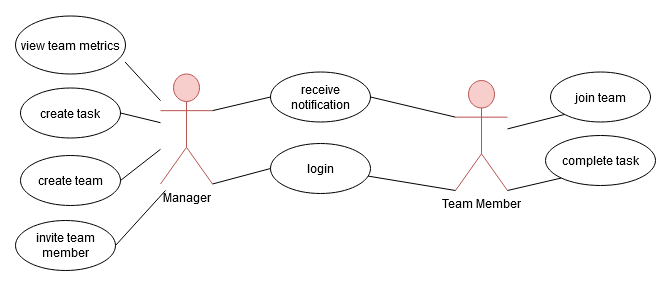

The diagram above was exported from draw.io. Its source (the exported page's mxGraphModel, read from the mxfile embedded in the PNG):
<mxGraphModel dx="3987" dy="953" grid="1" gridSize="10" guides="1" tooltips="1" connect="1" arrows="1" fold="1" page="1" pageScale="1" pageWidth="827" pageHeight="1169" math="0" shadow="0">
  <root>
    <mxCell id="0" />
    <mxCell id="1" parent="0" />
    <mxCell id="2" value="complete task" style="ellipse;whiteSpace=wrap;html=1;" vertex="1" parent="1">
      <mxGeometry x="-170" y="305" width="110" height="50" as="geometry" />
    </mxCell>
    <mxCell id="3" value="create task" style="ellipse;whiteSpace=wrap;html=1;" vertex="1" parent="1">
      <mxGeometry x="-695" y="257.5" width="100" height="50" as="geometry" />
    </mxCell>
    <mxCell id="4" value="join team" style="ellipse;whiteSpace=wrap;html=1;" vertex="1" parent="1">
      <mxGeometry x="-165" y="241.5" width="100" height="50" as="geometry" />
    </mxCell>
    <mxCell id="5" value="receive notification" style="ellipse;whiteSpace=wrap;html=1;" vertex="1" parent="1">
      <mxGeometry x="-445" y="241.5" width="100" height="50" as="geometry" />
    </mxCell>
    <mxCell id="6" value="&lt;div&gt;Team Member&lt;/div&gt;" style="shape=umlActor;verticalLabelPosition=bottom;labelBackgroundColor=#ffffff;verticalAlign=top;html=1;outlineConnect=0;fillColor=#f8cecc;strokeColor=#b85450;" vertex="1" parent="1">
      <mxGeometry x="-260" y="250" width="52" height="110" as="geometry" />
    </mxCell>
    <mxCell id="7" value="create team" style="ellipse;whiteSpace=wrap;html=1;" vertex="1" parent="1">
      <mxGeometry x="-695" y="325" width="100" height="50" as="geometry" />
    </mxCell>
    <mxCell id="8" value="Manager" style="shape=umlActor;verticalLabelPosition=bottom;labelBackgroundColor=#ffffff;verticalAlign=top;html=1;outlineConnect=0;fillColor=#f8cecc;strokeColor=#b85450;" vertex="1" parent="1">
      <mxGeometry x="-555" y="243.5" width="52" height="110" as="geometry" />
    </mxCell>
    <mxCell id="9" value="view team metrics" style="ellipse;whiteSpace=wrap;html=1;" vertex="1" parent="1">
      <mxGeometry x="-700" y="185.5" width="110" height="58" as="geometry" />
    </mxCell>
    <mxCell id="10" value="invite team member" style="ellipse;whiteSpace=wrap;html=1;" vertex="1" parent="1">
      <mxGeometry x="-700" y="390" width="100" height="50" as="geometry" />
    </mxCell>
    <mxCell id="11" value="login" style="ellipse;whiteSpace=wrap;html=1;" vertex="1" parent="1">
      <mxGeometry x="-445" y="313" width="100" height="50" as="geometry" />
    </mxCell>
    <mxCell id="12" value="" style="endArrow=none;html=1;exitX=1;exitY=0.5;exitDx=0;exitDy=0;" edge="1" source="10" parent="1">
      <mxGeometry width="50" height="50" relative="1" as="geometry">
        <mxPoint x="-290" y="400" as="sourcePoint" />
        <mxPoint x="-550.0000000000005" y="360" as="targetPoint" />
      </mxGeometry>
    </mxCell>
    <mxCell id="13" value="" style="endArrow=none;html=1;exitX=1;exitY=0.5;exitDx=0;exitDy=0;" edge="1" source="7" target="8" parent="1">
      <mxGeometry width="50" height="50" relative="1" as="geometry">
        <mxPoint x="-590" y="425" as="sourcePoint" />
        <mxPoint x="-540" y="370" as="targetPoint" />
      </mxGeometry>
    </mxCell>
    <mxCell id="14" value="" style="endArrow=none;html=1;exitX=1;exitY=0.5;exitDx=0;exitDy=0;" edge="1" source="3" target="8" parent="1">
      <mxGeometry width="50" height="50" relative="1" as="geometry">
        <mxPoint x="-585" y="360" as="sourcePoint" />
        <mxPoint x="-545" y="328.78787878787875" as="targetPoint" />
      </mxGeometry>
    </mxCell>
    <mxCell id="15" value="" style="endArrow=none;html=1;exitX=0.996;exitY=0.793;exitDx=0;exitDy=0;exitPerimeter=0;" edge="1" source="9" target="8" parent="1">
      <mxGeometry width="50" height="50" relative="1" as="geometry">
        <mxPoint x="-585" y="292.5" as="sourcePoint" />
        <mxPoint x="-545" y="302.19696969696975" as="targetPoint" />
      </mxGeometry>
    </mxCell>
    <mxCell id="16" value="" style="endArrow=none;html=1;exitX=1;exitY=0.3333333333333333;exitDx=0;exitDy=0;exitPerimeter=0;entryX=0;entryY=0.5;entryDx=0;entryDy=0;" edge="1" source="8" target="5" parent="1">
      <mxGeometry width="50" height="50" relative="1" as="geometry">
        <mxPoint x="-580.4399999999996" y="241.49400000000003" as="sourcePoint" />
        <mxPoint x="-545" y="280.14459635416665" as="targetPoint" />
      </mxGeometry>
    </mxCell>
    <mxCell id="17" value="" style="endArrow=none;html=1;exitX=1;exitY=1;exitDx=0;exitDy=0;exitPerimeter=0;entryX=0;entryY=0.5;entryDx=0;entryDy=0;" edge="1" source="8" target="11" parent="1">
      <mxGeometry width="50" height="50" relative="1" as="geometry">
        <mxPoint x="-493.00000000000045" y="290.16666666666674" as="sourcePoint" />
        <mxPoint x="-435" y="276.5" as="targetPoint" />
      </mxGeometry>
    </mxCell>
    <mxCell id="18" value="" style="endArrow=none;html=1;entryX=0;entryY=1;entryDx=0;entryDy=0;entryPerimeter=0;" edge="1" source="11" target="6" parent="1">
      <mxGeometry width="50" height="50" relative="1" as="geometry">
        <mxPoint x="-493.00000000000045" y="363.5" as="sourcePoint" />
        <mxPoint x="-435" y="348" as="targetPoint" />
      </mxGeometry>
    </mxCell>
    <mxCell id="19" value="" style="endArrow=none;html=1;entryX=0;entryY=0.3333333333333333;entryDx=0;entryDy=0;entryPerimeter=0;exitX=1;exitY=0.5;exitDx=0;exitDy=0;" edge="1" source="5" target="6" parent="1">
      <mxGeometry width="50" height="50" relative="1" as="geometry">
        <mxPoint x="-345.0008667432905" y="293.02828419842785" as="sourcePoint" />
        <mxPoint x="-257.68" y="307.5" as="targetPoint" />
      </mxGeometry>
    </mxCell>
    <mxCell id="20" value="" style="endArrow=none;html=1;entryX=0;entryY=1;entryDx=0;entryDy=0;exitX=1;exitY=1;exitDx=0;exitDy=0;exitPerimeter=0;" edge="1" source="6" target="2" parent="1">
      <mxGeometry width="50" height="50" relative="1" as="geometry">
        <mxPoint x="-230.0008667432905" y="465.52828419842785" as="sourcePoint" />
        <mxPoint x="-142.68" y="480" as="targetPoint" />
      </mxGeometry>
    </mxCell>
    <mxCell id="21" value="" style="endArrow=none;html=1;entryX=0;entryY=1;entryDx=0;entryDy=0;" edge="1" source="6" target="4" parent="1">
      <mxGeometry width="50" height="50" relative="1" as="geometry">
        <mxPoint x="-198.00000000000045" y="370" as="sourcePoint" />
        <mxPoint x="-143.80641968477812" y="357.71597420392027" as="targetPoint" />
      </mxGeometry>
    </mxCell>
  </root>
</mxGraphModel>